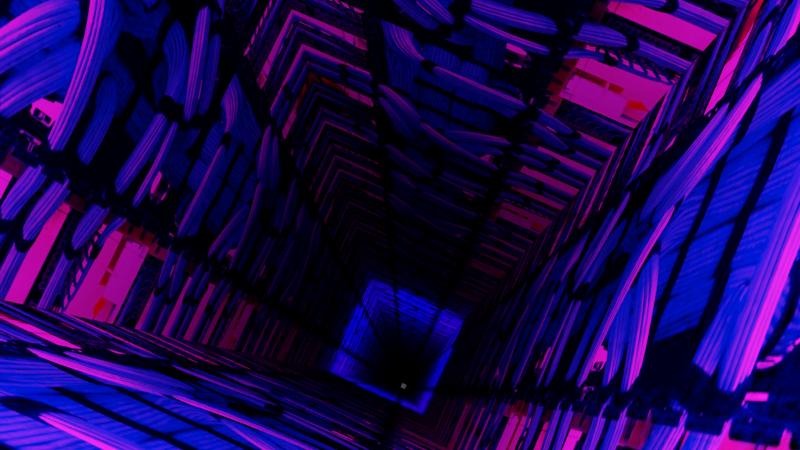 # Source: carilien_service_tunnel_mod.blend  (saved by Blender 2.93.21; exported with 4.5.12 LTS)
import bpy
from mathutils import Matrix  # noqa: F401  (used for matrix-valued properties, if any)

bpy.ops.wm.read_factory_settings(use_empty=True)
scene = bpy.context.scene
scene.name = 'Scene'

# ---- collections
col_collection = bpy.data.collections.new('Collection'); scene.collection.children.link(col_collection)

# ---- images (referenced by path relative to the original .blend; pixels are not part of the script)
import os
ASSET_DIR = os.environ.get("B2B_ASSET_DIR", "")  # directory of the original .blend (textures are referenced by path, not embedded)
HERE = os.path.dirname(os.path.abspath(__file__))  # packed textures are extracted next to this script under _unpacked/

def load_image(name, relpath, width, height, colorspace="sRGB"):
    """Load a texture the original file referenced (path relative to the .blend, or extracted next to this script)."""
    p = next((c for c in (os.path.join(HERE, relpath), os.path.join(ASSET_DIR, relpath)) if relpath and os.path.exists(c)), "")
    if p:
        img = bpy.data.images.load(p, check_existing=True)
        img.name = name
    else:  # same state as the original file: an image datablock whose file is absent (Cycles renders it pink)
        img = bpy.data.images.new(name, width, height)
        img.source = "FILE"
        img.filepath = "//" + (relpath or name)
    img.colorspace_settings.name = colorspace
    return img
img_carilien_shade_texture_png = load_image('carilien_shade_texture.png', '_unpacked/carilien_shade_texture.addee9fc.png', 575, 767, 'sRGB')

# ---- materials (node trees are filled in below, after node groups)
mat_carilien_shade_texture = bpy.data.materials.new('carilien_shade_texture')
mat_carilien_shade_texture.use_transparent_shadow = False

# ---- material node trees
mat_carilien_shade_texture.use_nodes = True; mat_carilien_shade_texture.node_tree.nodes.clear()
_N = mat_carilien_shade_texture.node_tree.nodes; _L = mat_carilien_shade_texture.node_tree.links
n0 = _N.new('ShaderNodeOutputMaterial'); n0.name = 'Material Output'; n0.location = (300, 300)
n1 = _N.new('ShaderNodeTexImage'); n1.name = 'Image Texture'; n1.location = (-200, 300)
n1.image = img_carilien_shade_texture_png
n1.extension = 'CLIP'
n2 = _N.new('ShaderNodeBsdfPrincipled'); n2.name = 'Principled BSDF'; n2.location = (0, 300)
n2.distribution = 'GGX'
n2.subsurface_method = 'BURLEY'
n2.inputs[2].default_value = 0.0
n2.inputs[3].default_value = 1.45
n2.inputs[13].default_value = 0.0
n3 = _N.new('ShaderNodeTexImage'); n3.name = 'Image Texture.001'; n3.location = (-290, -60)
n3.image = img_carilien_shade_texture_png
_L.new(n1.outputs[0], n2.inputs[0])
_L.new(n2.outputs[0], n0.inputs[0])
_L.new(n3.outputs[0], n2.inputs[27])
n0.is_active_output = True

# ---- world
world_world = bpy.data.worlds.new('World'); scene.world = world_world
world_world.use_nodes = True; world_world.node_tree.nodes.clear()
_N = world_world.node_tree.nodes; _L = world_world.node_tree.links
n0 = _N.new('ShaderNodeOutputWorld'); n0.name = 'World Output'; n0.location = (300, 300)
n1 = _N.new('ShaderNodeBackground'); n1.name = 'Background'; n1.location = (10, 300)
n1.inputs[0].default_value = (0.05088, 0.05088, 0.05088, 1.0)
_L.new(n1.outputs[0], n0.inputs[0])
n0.is_active_output = True
world_world.color = (0.05088, 0.05088, 0.05088)
world_world.use_sun_shadow = False
world_world.sun_shadow_jitter_overblur = 0.0

# ---- cameras
cam_camera_001 = bpy.data.cameras.new('Camera.001')

# ---- lights
light_spot = bpy.data.lights.new('Spot', 'SPOT')
light_spot.color = (0.1624, 0.0, 1.0)
light_spot.transmission_factor = 0.0
light_spot.energy = 1e+04
light_spot.shadow_soft_size = 1.0
light_spot.shadow_maximum_resolution = 0.006
light_spot.use_absolute_resolution = True
light_spot.spot_blend = 0.0
light_spot.spot_size = 0.6597
light_area = bpy.data.lights.new('Area', 'AREA')
light_area.color = (1.0, 0.0, 0.1621)
light_area.transmission_factor = 0.0
light_area.energy = 785.4
light_area.shadow_soft_size = 1.0
light_area.shadow_maximum_resolution = 0.006
light_area.use_absolute_resolution = True
light_area.size = 1.0
light_area.size_y = 1.0

# ---- meshes
me_carilien_shade_texture_011 = bpy.data.meshes.new('carilien_shade_texture.011')
me_carilien_shade_texture_011.from_pydata([(-0.3748, -0.5, -1.0), (0.3748, -0.5, -1.0), (-0.3748, 0.5, -1.0), (0.3748, 0.5, -1.0), (0.3748, -0.5, -1.0), (0.3748, -0.5, 1.0), (0.3748, 0.5, -1.0), (0.3748, 0.5, 1.0), (-0.3748, -0.5, 1.0), (0.3748, -0.5, 1.0), (-0.3748, 0.5, 1.0), (0.3748, 0.5, 1.0), (-0.3748, -0.5, -1.0), (-0.3748, -0.5, 1.0), (-0.3748, 0.5, -1.0), (-0.3748, 0.5, 1.0)], [], [(0, 1, 3, 2), (4, 5, 7, 6), (8, 9, 11, 10), (12, 13, 15, 14)])
_uv = me_carilien_shade_texture_011.uv_layers.new(name='UVMap')
_uv.uv.foreach_set('vector', [0.0, 0.0, 1.0, 0.0, 1.0, 1.0, 0.0, 1.0, 0.0, 0.0, 1.0, 0.0, 1.0, 1.0, 0.0, 1.0, 0.0, 0.0, 1.0, 0.0, 1.0, 1.0, 0.0, 1.0, 0.0, 0.0, 1.0, 0.0, 1.0, 1.0, 0.0, 1.0])
me_carilien_shade_texture_011.materials.append(mat_carilien_shade_texture)
me_carilien_shade_texture_011.use_remesh_fix_poles = True
me_carilien_shade_texture_011.use_remesh_preserve_attributes = False
me_carilien_shade_texture_011.update()

# ---- objects
ob_carilien_shade_texture_011 = bpy.data.objects.new('carilien_shade_texture.011', me_carilien_shade_texture_011)
ob_camera = bpy.data.objects.new('Camera', cam_camera_001)
ob_spot = bpy.data.objects.new('Spot', light_spot)
ob_area = bpy.data.objects.new('Area', light_area)

# ---- transforms, parenting, visibility, modifiers, constraints
ob_carilien_shade_texture_011.location = (0.0, 0.0, 8.0)
ob_carilien_shade_texture_011.rotation_euler = (1.571, -0.0, 1.571)
ob_carilien_shade_texture_011.scale = (2.668, 4.0, 1.0)
_m = ob_carilien_shade_texture_011.modifiers.new('Array', 'ARRAY')
_m.count = 128
_m.relative_offset_displace = (0.0, -1.0, 0.0)
ob_camera.location = (-0.687, -0.4617, 11.58)
ob_camera.rotation_euler = (0.1453, 0.003544, -1.147)
ob_spot.location = (0.0, 0.0, -8.77)
ob_area.location = (0.0, 0.0, 10.0)
ob_area.scale = (2.0, 2.0, 2.0)

# ---- collection membership
col_collection.objects.link(ob_carilien_shade_texture_011)
col_collection.objects.link(ob_camera)
col_collection.objects.link(ob_spot)
col_collection.objects.link(ob_area)

# ---- scene / render settings (as saved in the file)
scene.camera = ob_camera
scene.frame_start = 1; scene.frame_end = 250; scene.frame_set(1)
scene.render.engine = 'BLENDER_EEVEE_NEXT'
scene.cycles.shading_system = True
scene.cycles.use_denoising = False
scene.cycles.sampling_pattern = 'TABULATED_SOBOL'
scene.cycles.use_light_tree = False
scene.eevee.taa_samples = 4096
scene.eevee.taa_render_samples = 4096
scene.eevee.use_gtao = True
scene.eevee.gtao_distance = 10.0
scene.eevee.use_raytracing = True
scene.view_settings.view_transform = 'Filmic'
bpy.context.view_layer.update()
